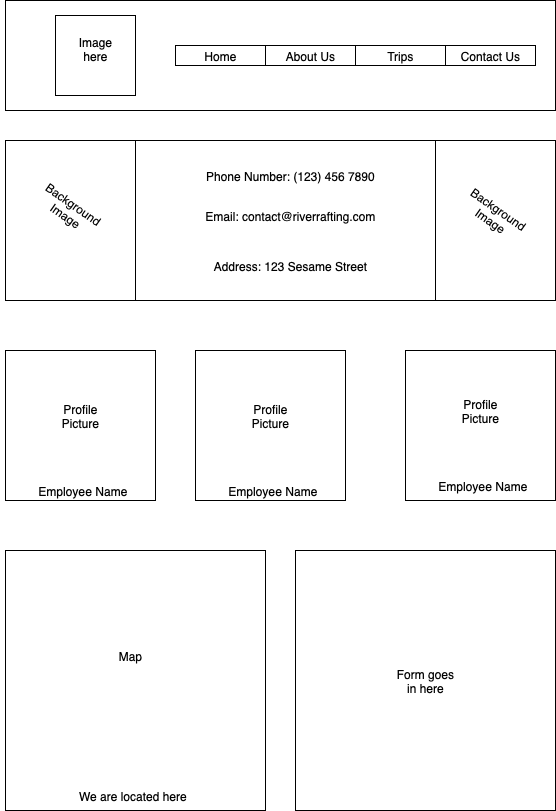

The diagram above was exported from draw.io. Its source (the exported page's mxGraphModel, read from the mxfile embedded in the PNG):
<mxGraphModel dx="946" dy="625" grid="1" gridSize="10" guides="1" tooltips="1" connect="1" arrows="1" fold="1" page="1" pageScale="1" pageWidth="850" pageHeight="1100" math="0" shadow="0">
  <root>
    <mxCell id="0" />
    <mxCell id="1" parent="0" />
    <mxCell id="ID1rs8cxGVf7et8SqIak-3" value="" style="rounded=0;whiteSpace=wrap;html=1;" parent="1" vertex="1">
      <mxGeometry x="140" y="60" width="550" height="110" as="geometry" />
    </mxCell>
    <mxCell id="ID1rs8cxGVf7et8SqIak-4" value="Image&lt;div&gt;here&lt;/div&gt;&lt;div&gt;&lt;br&gt;&lt;/div&gt;" style="whiteSpace=wrap;html=1;aspect=fixed;" parent="1" vertex="1">
      <mxGeometry x="190" y="75" width="80" height="80" as="geometry" />
    </mxCell>
    <mxCell id="ID1rs8cxGVf7et8SqIak-11" value="Home" style="rounded=0;whiteSpace=wrap;html=1;" parent="1" vertex="1">
      <mxGeometry x="310" y="105" width="90" height="20" as="geometry" />
    </mxCell>
    <mxCell id="ID1rs8cxGVf7et8SqIak-13" value="About Us" style="rounded=0;whiteSpace=wrap;html=1;" parent="1" vertex="1">
      <mxGeometry x="400" y="105" width="90" height="20" as="geometry" />
    </mxCell>
    <mxCell id="ID1rs8cxGVf7et8SqIak-14" value="Trips" style="rounded=0;whiteSpace=wrap;html=1;" parent="1" vertex="1">
      <mxGeometry x="490" y="105" width="90" height="20" as="geometry" />
    </mxCell>
    <mxCell id="ID1rs8cxGVf7et8SqIak-15" value="Contact Us" style="rounded=0;whiteSpace=wrap;html=1;" parent="1" vertex="1">
      <mxGeometry x="580" y="105" width="90" height="20" as="geometry" />
    </mxCell>
    <mxCell id="ID1rs8cxGVf7et8SqIak-16" value="" style="verticalLabelPosition=bottom;verticalAlign=top;html=1;shape=mxgraph.basic.rect;fillColor2=none;strokeWidth=1;size=20;indent=5;" parent="1" vertex="1">
      <mxGeometry x="270" y="200" width="300" height="160" as="geometry" />
    </mxCell>
    <mxCell id="ID1rs8cxGVf7et8SqIak-17" value="Phone Number: (123) 456 7890" style="text;html=1;align=center;verticalAlign=middle;whiteSpace=wrap;rounded=0;" parent="1" vertex="1">
      <mxGeometry x="330" y="220" width="190" height="30" as="geometry" />
    </mxCell>
    <mxCell id="ID1rs8cxGVf7et8SqIak-18" value="Email: contact@riverrafting.com" style="text;html=1;align=center;verticalAlign=middle;whiteSpace=wrap;rounded=0;" parent="1" vertex="1">
      <mxGeometry x="330" y="260" width="190" height="30" as="geometry" />
    </mxCell>
    <mxCell id="ID1rs8cxGVf7et8SqIak-19" value="Address: 123 Sesame Street" style="text;html=1;align=center;verticalAlign=middle;whiteSpace=wrap;rounded=0;" parent="1" vertex="1">
      <mxGeometry x="330" y="310" width="190" height="30" as="geometry" />
    </mxCell>
    <mxCell id="ID1rs8cxGVf7et8SqIak-21" value="" style="rounded=0;whiteSpace=wrap;html=1;fillOpacity=100;fillStyle=auto;fillColor=none;strokeColor=default;gradientColor=default;" parent="1" vertex="1">
      <mxGeometry x="140" y="200" width="550" height="160" as="geometry" />
    </mxCell>
    <mxCell id="ID1rs8cxGVf7et8SqIak-24" value="Background Image&lt;div&gt;&lt;br&gt;&lt;/div&gt;" style="text;html=1;align=center;verticalAlign=middle;whiteSpace=wrap;rounded=0;rotation=35;" parent="1" vertex="1">
      <mxGeometry x="170" y="260" width="60" height="30" as="geometry" />
    </mxCell>
    <mxCell id="ID1rs8cxGVf7et8SqIak-25" value="Background Image&lt;div&gt;&lt;br&gt;&lt;/div&gt;" style="text;html=1;align=center;verticalAlign=middle;whiteSpace=wrap;rounded=0;rotation=35;" parent="1" vertex="1">
      <mxGeometry x="594.9982078739355" y="265.0045737548662" width="60" height="30" as="geometry" />
    </mxCell>
    <mxCell id="ID1rs8cxGVf7et8SqIak-26" value="" style="whiteSpace=wrap;html=1;aspect=fixed;" parent="1" vertex="1">
      <mxGeometry x="140" y="410" width="150" height="150" as="geometry" />
    </mxCell>
    <mxCell id="ID1rs8cxGVf7et8SqIak-29" value="Profile Picture" style="text;html=1;align=center;verticalAlign=middle;whiteSpace=wrap;rounded=0;" parent="1" vertex="1">
      <mxGeometry x="185" y="460" width="60" height="30" as="geometry" />
    </mxCell>
    <mxCell id="ID1rs8cxGVf7et8SqIak-30" value="Employee Name" style="text;html=1;align=center;verticalAlign=middle;whiteSpace=wrap;rounded=0;" parent="1" vertex="1">
      <mxGeometry x="145" y="535" width="145" height="30" as="geometry" />
    </mxCell>
    <mxCell id="ID1rs8cxGVf7et8SqIak-31" value="" style="whiteSpace=wrap;html=1;aspect=fixed;" parent="1" vertex="1">
      <mxGeometry x="330" y="410" width="150" height="150" as="geometry" />
    </mxCell>
    <mxCell id="ID1rs8cxGVf7et8SqIak-32" value="Profile Picture" style="text;html=1;align=center;verticalAlign=middle;whiteSpace=wrap;rounded=0;" parent="1" vertex="1">
      <mxGeometry x="375" y="460" width="60" height="30" as="geometry" />
    </mxCell>
    <mxCell id="ID1rs8cxGVf7et8SqIak-33" value="Employee Name" style="text;html=1;align=center;verticalAlign=middle;whiteSpace=wrap;rounded=0;" parent="1" vertex="1">
      <mxGeometry x="335" y="535" width="145" height="30" as="geometry" />
    </mxCell>
    <mxCell id="ID1rs8cxGVf7et8SqIak-34" value="" style="whiteSpace=wrap;html=1;aspect=fixed;" parent="1" vertex="1">
      <mxGeometry x="540" y="410" width="150" height="150" as="geometry" />
    </mxCell>
    <mxCell id="ID1rs8cxGVf7et8SqIak-35" value="Profile Picture" style="text;html=1;align=center;verticalAlign=middle;whiteSpace=wrap;rounded=0;" parent="1" vertex="1">
      <mxGeometry x="585" y="455" width="60" height="30" as="geometry" />
    </mxCell>
    <mxCell id="ID1rs8cxGVf7et8SqIak-36" value="Employee Name" style="text;html=1;align=center;verticalAlign=middle;whiteSpace=wrap;rounded=0;" parent="1" vertex="1">
      <mxGeometry x="545" y="530" width="145" height="30" as="geometry" />
    </mxCell>
    <mxCell id="ID1rs8cxGVf7et8SqIak-37" value="" style="whiteSpace=wrap;html=1;aspect=fixed;" parent="1" vertex="1">
      <mxGeometry x="140" y="610" width="260" height="260" as="geometry" />
    </mxCell>
    <mxCell id="ID1rs8cxGVf7et8SqIak-38" value="Map" style="text;html=1;align=center;verticalAlign=middle;whiteSpace=wrap;rounded=0;" parent="1" vertex="1">
      <mxGeometry x="195" y="660" width="140" height="110" as="geometry" />
    </mxCell>
    <mxCell id="ID1rs8cxGVf7et8SqIak-39" value="We are located here" style="text;html=1;align=center;verticalAlign=middle;whiteSpace=wrap;rounded=0;" parent="1" vertex="1">
      <mxGeometry x="135" y="840" width="265" height="30" as="geometry" />
    </mxCell>
    <mxCell id="ID1rs8cxGVf7et8SqIak-41" value="" style="whiteSpace=wrap;html=1;aspect=fixed;" parent="1" vertex="1">
      <mxGeometry x="430" y="610" width="260" height="260" as="geometry" />
    </mxCell>
    <mxCell id="ID1rs8cxGVf7et8SqIak-42" value="Form goes in here" style="text;html=1;align=center;verticalAlign=middle;whiteSpace=wrap;rounded=0;" parent="1" vertex="1">
      <mxGeometry x="530" y="725" width="60" height="30" as="geometry" />
    </mxCell>
  </root>
</mxGraphModel>